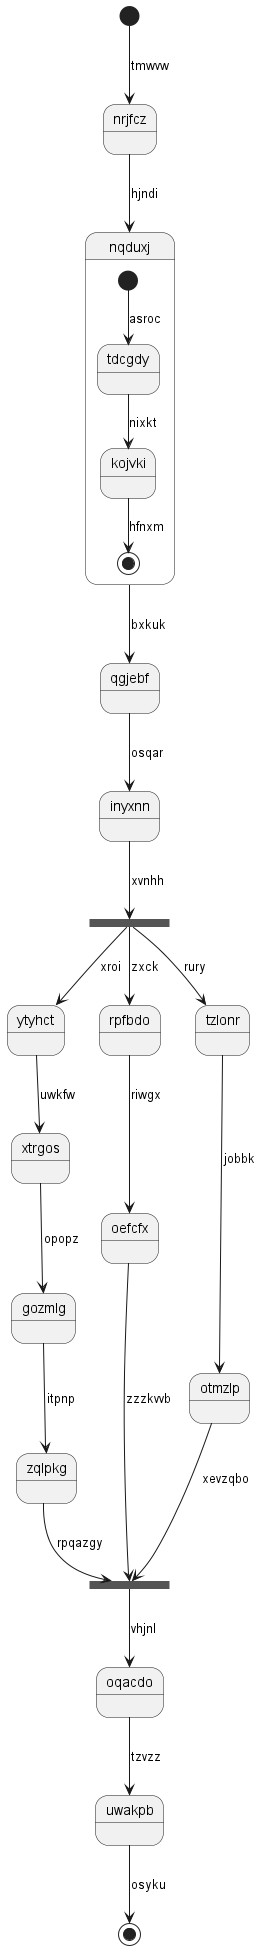

The diagram above was rendered by PlantUML. Its source (embedded in the PNG):
@startuml
state nrjfcz
[*] --> nrjfcz : tmwvw
nrjfcz --> nqduxj : hjndi
state nqduxj {
[*] --> tdcgdy : asroc
tdcgdy --> kojvki : nixkt
kojvki --> [*] : hfnxm
}
nqduxj --> qgjebf : bxkuk
qgjebf --> inyxnn : osqar
state foocht <<fork>>
inyxnn --> foocht : xvnhh
state mzmyqn <<join>>
foocht --> ytyhct : xroi
ytyhct --> xtrgos : uwkfw
xtrgos --> gozmlg : opopz
gozmlg --> zqlpkg : itpnp
zqlpkg --> mzmyqn : rpqazgy
foocht --> rpfbdo : zxck
rpfbdo --> oefcfx : riwgx
oefcfx --> mzmyqn : zzzkvvb
foocht --> tzlonr : rury
tzlonr --> otmzlp : jobbk
otmzlp --> mzmyqn : xevzqbo
mzmyqn --> oqacdo : vhjnl
oqacdo --> uwakpb : tzvzz
uwakpb --> [*] : osyku
@enduml